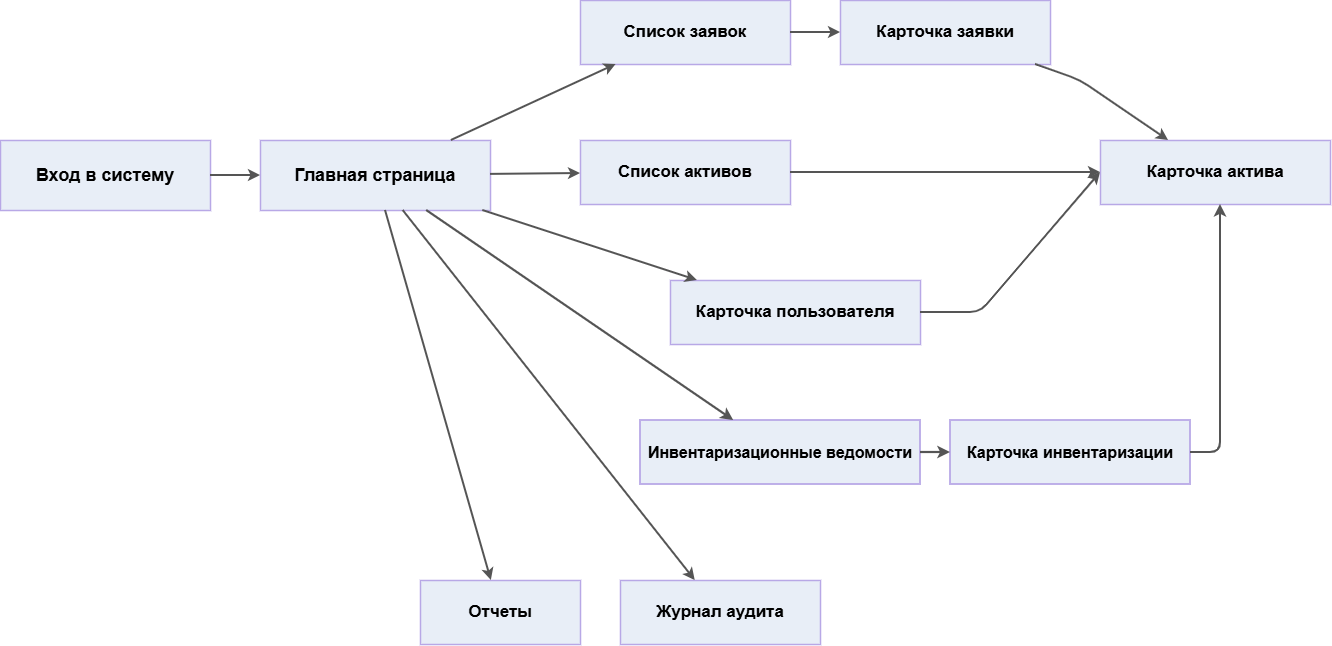

The diagram above was exported from draw.io. Its source (the exported page's mxGraphModel, read from the mxfile embedded in the PNG):
<mxGraphModel dx="1488" dy="825" grid="1" gridSize="10" guides="1" tooltips="1" connect="1" arrows="1" fold="1" page="1" pageScale="1" pageWidth="1600" pageHeight="1000" math="0" shadow="0">
  <root>
    <mxCell id="0" />
    <mxCell id="1" parent="0" />
    <mxCell id="login" parent="1" style="rounded=0;whiteSpace=wrap;html=1;fillColor=#E8EEF7;strokeColor=#B8A8E6;strokeWidth=1.5;fontFamily=Arial;fontSize=18;fontStyle=1;" value="Вход в систему" vertex="1">
      <mxGeometry height="70" width="210" x="40" y="260" as="geometry" />
    </mxCell>
    <mxCell id="dashboard" parent="1" style="rounded=0;whiteSpace=wrap;html=1;fillColor=#E8EEF7;strokeColor=#B8A8E6;strokeWidth=1.5;fontFamily=Arial;fontSize=18;fontStyle=1;" value="Главная страница" vertex="1">
      <mxGeometry height="70" width="230" x="300" y="260" as="geometry" />
    </mxCell>
    <mxCell id="tasksList" parent="1" style="rounded=0;whiteSpace=wrap;html=1;fillColor=#E8EEF7;strokeColor=#B8A8E6;strokeWidth=1.5;fontFamily=Arial;fontSize=17;fontStyle=1;" value="Список заявок" vertex="1">
      <mxGeometry height="64" width="210" x="620" y="120" as="geometry" />
    </mxCell>
    <mxCell id="taskCard" parent="1" style="rounded=0;whiteSpace=wrap;html=1;fillColor=#E8EEF7;strokeColor=#B8A8E6;strokeWidth=1.5;fontFamily=Arial;fontSize=17;fontStyle=1;" value="Карточка заявки" vertex="1">
      <mxGeometry height="64" width="210" x="880" y="120" as="geometry" />
    </mxCell>
    <mxCell id="assetsList" parent="1" style="rounded=0;whiteSpace=wrap;html=1;fillColor=#E8EEF7;strokeColor=#B8A8E6;strokeWidth=1.5;fontFamily=Arial;fontSize=17;fontStyle=1;" value="Список активов" vertex="1">
      <mxGeometry height="64" width="210" x="620" y="260" as="geometry" />
    </mxCell>
    <mxCell id="assetCard" parent="1" style="rounded=0;whiteSpace=wrap;html=1;fillColor=#E8EEF7;strokeColor=#B8A8E6;strokeWidth=1.5;fontFamily=Arial;fontSize=17;fontStyle=1;" value="Карточка актива" vertex="1">
      <mxGeometry height="64" width="230" x="1140" y="260" as="geometry" />
    </mxCell>
    <mxCell id="userCard" parent="1" style="rounded=0;whiteSpace=wrap;html=1;fillColor=#E8EEF7;strokeColor=#B8A8E6;strokeWidth=1.5;fontFamily=Arial;fontSize=17;fontStyle=1;" value="Карточка пользователя" vertex="1">
      <mxGeometry height="64" width="250" x="710" y="400" as="geometry" />
    </mxCell>
    <mxCell id="invList" parent="1" style="rounded=0;whiteSpace=wrap;html=1;strokeWidth=1.8;fontFamily=Arial;fontSize=16;fontStyle=1;fillColor=light-dark(#e8eef7, #ededed);strokeColor=light-dark(#B8A8E6,#EDEDED);" value="Инвентаризационные ведомости" vertex="1">
      <mxGeometry height="64" width="280" x="680" y="540" as="geometry" />
    </mxCell>
    <mxCell id="invCard" parent="1" style="rounded=0;whiteSpace=wrap;html=1;strokeWidth=1.8;fontFamily=Arial;fontSize=16;fontStyle=1;fillColor=light-dark(#e8eef7, #ededed);strokeColor=#B8A8E6;" value="Карточка инвентаризации" vertex="1">
      <mxGeometry height="64" width="240" x="990" y="540" as="geometry" />
    </mxCell>
    <mxCell id="reports" parent="1" style="rounded=0;whiteSpace=wrap;html=1;fillColor=#E8EEF7;strokeColor=#B8A8E6;strokeWidth=1.5;fontFamily=Arial;fontSize=17;fontStyle=1;" value="Отчеты" vertex="1">
      <mxGeometry height="64" width="160" x="460" y="700" as="geometry" />
    </mxCell>
    <mxCell id="audit" parent="1" style="rounded=0;whiteSpace=wrap;html=1;fillColor=#E8EEF7;strokeColor=#B8A8E6;strokeWidth=1.5;fontFamily=Arial;fontSize=17;fontStyle=1;" value="Журнал аудита" vertex="1">
      <mxGeometry height="64" width="200" x="660" y="700" as="geometry" />
    </mxCell>
    <mxCell id="e1" edge="1" parent="1" source="login" style="endArrow=classic;endFill=1;strokeColor=#555555;strokeWidth=2;" target="dashboard">
      <mxGeometry relative="1" as="geometry" />
    </mxCell>
    <mxCell id="e2" edge="1" parent="1" source="dashboard" style="endArrow=classic;endFill=1;strokeColor=#555555;strokeWidth=2;" target="tasksList">
      <mxGeometry relative="1" as="geometry" />
    </mxCell>
    <mxCell id="e3" edge="1" parent="1" source="tasksList" style="endArrow=classic;endFill=1;strokeColor=#555555;strokeWidth=2;" target="taskCard">
      <mxGeometry relative="1" as="geometry" />
    </mxCell>
    <mxCell id="e4" edge="1" parent="1" source="taskCard" style="endArrow=classic;endFill=1;strokeColor=#555555;strokeWidth=2;" target="assetCard">
      <mxGeometry relative="1" as="geometry">
        <Array as="points">
          <mxPoint x="1120" y="200" />
        </Array>
      </mxGeometry>
    </mxCell>
    <mxCell id="e5" edge="1" parent="1" source="dashboard" style="endArrow=classic;endFill=1;strokeColor=#555555;strokeWidth=2;" target="assetsList">
      <mxGeometry relative="1" as="geometry" />
    </mxCell>
    <mxCell id="e6" edge="1" parent="1" source="assetsList" style="endArrow=classic;endFill=1;strokeColor=#555555;strokeWidth=2;" target="assetCard">
      <mxGeometry relative="1" as="geometry" />
    </mxCell>
    <mxCell id="e7" edge="1" parent="1" source="dashboard" style="endArrow=classic;endFill=1;strokeColor=#555555;strokeWidth=2;" target="userCard">
      <mxGeometry relative="1" as="geometry" />
    </mxCell>
    <mxCell id="e8" edge="1" parent="1" source="userCard" style="endArrow=classic;endFill=1;strokeColor=#555555;strokeWidth=2;" target="assetCard">
      <mxGeometry relative="1" as="geometry">
        <Array as="points">
          <mxPoint x="1020" y="432" />
          <mxPoint x="1140" y="292" />
        </Array>
      </mxGeometry>
    </mxCell>
    <mxCell id="e9" edge="1" parent="1" source="dashboard" style="endArrow=classic;endFill=1;strokeColor=light-dark(#555555,#4E9E72);strokeWidth=2.2;" target="invList">
      <mxGeometry relative="1" as="geometry" />
    </mxCell>
    <mxCell id="e10" edge="1" parent="1" source="invList" style="endArrow=classic;endFill=1;strokeColor=light-dark(#555555,#4E9E72);strokeWidth=2.2;" target="invCard">
      <mxGeometry relative="1" as="geometry" />
    </mxCell>
    <mxCell id="e11" edge="1" parent="1" source="invCard" style="endArrow=classic;endFill=1;strokeColor=light-dark(#555555,#4E9E72);strokeWidth=2.2;" target="assetCard">
      <mxGeometry relative="1" as="geometry">
        <Array as="points">
          <mxPoint x="1260" y="572" />
          <mxPoint x="1260" y="324" />
        </Array>
      </mxGeometry>
    </mxCell>
    <mxCell id="e12" edge="1" parent="1" source="dashboard" style="endArrow=classic;endFill=1;strokeColor=#555555;strokeWidth=2;" target="reports">
      <mxGeometry relative="1" as="geometry" />
    </mxCell>
    <mxCell id="e13" edge="1" parent="1" source="dashboard" style="endArrow=classic;endFill=1;strokeColor=#555555;strokeWidth=2;" target="audit">
      <mxGeometry relative="1" as="geometry" />
    </mxCell>
  </root>
</mxGraphModel>